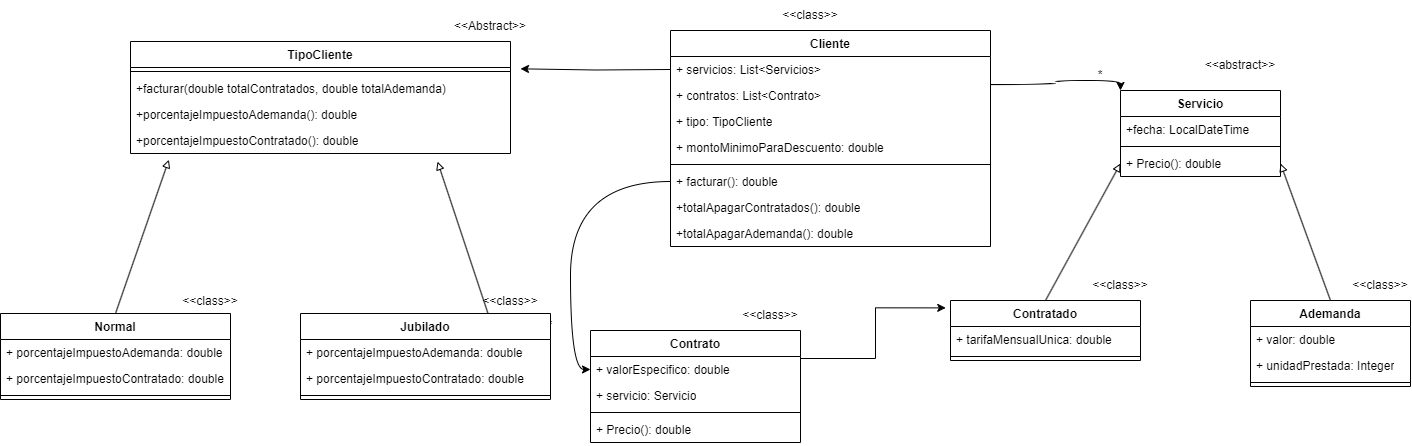

The diagram above was exported from draw.io. Its source (the exported page's mxGraphModel, read from the mxfile embedded in the PNG):
<mxGraphModel dx="2925" dy="1195" grid="1" gridSize="10" guides="1" tooltips="1" connect="1" arrows="1" fold="1" page="1" pageScale="1" pageWidth="827" pageHeight="1169" math="0" shadow="0">
  <root>
    <mxCell id="0" />
    <mxCell id="1" parent="0" />
    <mxCell id="IKiiP1uhln1H-RntmL5u-1" value="Servicio" style="swimlane;fontStyle=1;align=center;verticalAlign=top;childLayout=stackLayout;horizontal=1;startSize=26;horizontalStack=0;resizeParent=1;resizeParentMax=0;resizeLast=0;collapsible=1;marginBottom=0;whiteSpace=wrap;html=1;" vertex="1" parent="1">
      <mxGeometry x="300" y="90" width="160" height="86" as="geometry" />
    </mxCell>
    <mxCell id="IKiiP1uhln1H-RntmL5u-2" value="+fecha: LocalDateTime" style="text;strokeColor=none;fillColor=none;align=left;verticalAlign=top;spacingLeft=4;spacingRight=4;overflow=hidden;rotatable=0;points=[[0,0.5],[1,0.5]];portConstraint=eastwest;whiteSpace=wrap;html=1;" vertex="1" parent="IKiiP1uhln1H-RntmL5u-1">
      <mxGeometry y="26" width="160" height="26" as="geometry" />
    </mxCell>
    <mxCell id="IKiiP1uhln1H-RntmL5u-3" value="" style="line;strokeWidth=1;fillColor=none;align=left;verticalAlign=middle;spacingTop=-1;spacingLeft=3;spacingRight=3;rotatable=0;labelPosition=right;points=[];portConstraint=eastwest;strokeColor=inherit;" vertex="1" parent="IKiiP1uhln1H-RntmL5u-1">
      <mxGeometry y="52" width="160" height="8" as="geometry" />
    </mxCell>
    <mxCell id="IKiiP1uhln1H-RntmL5u-4" value="+ Precio(): double" style="text;strokeColor=none;fillColor=none;align=left;verticalAlign=top;spacingLeft=4;spacingRight=4;overflow=hidden;rotatable=0;points=[[0,0.5],[1,0.5]];portConstraint=eastwest;whiteSpace=wrap;html=1;" vertex="1" parent="IKiiP1uhln1H-RntmL5u-1">
      <mxGeometry y="60" width="160" height="26" as="geometry" />
    </mxCell>
    <mxCell id="IKiiP1uhln1H-RntmL5u-37" style="edgeStyle=orthogonalEdgeStyle;rounded=0;orthogonalLoop=1;jettySize=auto;html=1;exitX=1;exitY=0.25;exitDx=0;exitDy=0;entryX=-0.025;entryY=0.123;entryDx=0;entryDy=0;entryPerimeter=0;" edge="1" parent="1" source="IKiiP1uhln1H-RntmL5u-16" target="IKiiP1uhln1H-RntmL5u-24">
      <mxGeometry relative="1" as="geometry" />
    </mxCell>
    <mxCell id="IKiiP1uhln1H-RntmL5u-16" value="Contrato" style="swimlane;fontStyle=1;align=center;verticalAlign=top;childLayout=stackLayout;horizontal=1;startSize=26;horizontalStack=0;resizeParent=1;resizeParentMax=0;resizeLast=0;collapsible=1;marginBottom=0;whiteSpace=wrap;html=1;" vertex="1" parent="1">
      <mxGeometry x="-230" y="330" width="210" height="112" as="geometry" />
    </mxCell>
    <mxCell id="IKiiP1uhln1H-RntmL5u-17" value="+ valorEspecifico: double" style="text;strokeColor=none;fillColor=none;align=left;verticalAlign=top;spacingLeft=4;spacingRight=4;overflow=hidden;rotatable=0;points=[[0,0.5],[1,0.5]];portConstraint=eastwest;whiteSpace=wrap;html=1;" vertex="1" parent="IKiiP1uhln1H-RntmL5u-16">
      <mxGeometry y="26" width="210" height="26" as="geometry" />
    </mxCell>
    <mxCell id="IKiiP1uhln1H-RntmL5u-18" value="+ servicio: Servicio" style="text;strokeColor=none;fillColor=none;align=left;verticalAlign=top;spacingLeft=4;spacingRight=4;overflow=hidden;rotatable=0;points=[[0,0.5],[1,0.5]];portConstraint=eastwest;whiteSpace=wrap;html=1;" vertex="1" parent="IKiiP1uhln1H-RntmL5u-16">
      <mxGeometry y="52" width="210" height="26" as="geometry" />
    </mxCell>
    <mxCell id="IKiiP1uhln1H-RntmL5u-19" value="" style="line;strokeWidth=1;fillColor=none;align=left;verticalAlign=middle;spacingTop=-1;spacingLeft=3;spacingRight=3;rotatable=0;labelPosition=right;points=[];portConstraint=eastwest;strokeColor=inherit;" vertex="1" parent="IKiiP1uhln1H-RntmL5u-16">
      <mxGeometry y="78" width="210" height="8" as="geometry" />
    </mxCell>
    <mxCell id="IKiiP1uhln1H-RntmL5u-20" value="+ Precio(): double" style="text;strokeColor=none;fillColor=none;align=left;verticalAlign=top;spacingLeft=4;spacingRight=4;overflow=hidden;rotatable=0;points=[[0,0.5],[1,0.5]];portConstraint=eastwest;whiteSpace=wrap;html=1;" vertex="1" parent="IKiiP1uhln1H-RntmL5u-16">
      <mxGeometry y="86" width="210" height="26" as="geometry" />
    </mxCell>
    <mxCell id="IKiiP1uhln1H-RntmL5u-34" style="rounded=0;orthogonalLoop=1;jettySize=auto;html=1;exitX=0.5;exitY=0;exitDx=0;exitDy=0;entryX=0;entryY=0.5;entryDx=0;entryDy=0;endArrow=block;endFill=0;" edge="1" parent="1" source="IKiiP1uhln1H-RntmL5u-24" target="IKiiP1uhln1H-RntmL5u-4">
      <mxGeometry relative="1" as="geometry" />
    </mxCell>
    <mxCell id="IKiiP1uhln1H-RntmL5u-24" value="Contratado" style="swimlane;fontStyle=1;align=center;verticalAlign=top;childLayout=stackLayout;horizontal=1;startSize=26;horizontalStack=0;resizeParent=1;resizeParentMax=0;resizeLast=0;collapsible=1;marginBottom=0;whiteSpace=wrap;html=1;" vertex="1" parent="1">
      <mxGeometry x="130" y="300" width="190" height="60" as="geometry" />
    </mxCell>
    <mxCell id="IKiiP1uhln1H-RntmL5u-25" value="+ tarifaMensualUnica: double" style="text;strokeColor=none;fillColor=none;align=left;verticalAlign=top;spacingLeft=4;spacingRight=4;overflow=hidden;rotatable=0;points=[[0,0.5],[1,0.5]];portConstraint=eastwest;whiteSpace=wrap;html=1;" vertex="1" parent="IKiiP1uhln1H-RntmL5u-24">
      <mxGeometry y="26" width="190" height="26" as="geometry" />
    </mxCell>
    <mxCell id="IKiiP1uhln1H-RntmL5u-27" value="" style="line;strokeWidth=1;fillColor=none;align=left;verticalAlign=middle;spacingTop=-1;spacingLeft=3;spacingRight=3;rotatable=0;labelPosition=right;points=[];portConstraint=eastwest;strokeColor=inherit;" vertex="1" parent="IKiiP1uhln1H-RntmL5u-24">
      <mxGeometry y="52" width="190" height="8" as="geometry" />
    </mxCell>
    <mxCell id="IKiiP1uhln1H-RntmL5u-35" style="rounded=0;orthogonalLoop=1;jettySize=auto;html=1;exitX=0.5;exitY=0;exitDx=0;exitDy=0;entryX=1;entryY=0.5;entryDx=0;entryDy=0;endArrow=block;endFill=0;" edge="1" parent="1" source="IKiiP1uhln1H-RntmL5u-29" target="IKiiP1uhln1H-RntmL5u-4">
      <mxGeometry relative="1" as="geometry" />
    </mxCell>
    <mxCell id="IKiiP1uhln1H-RntmL5u-29" value="Ademanda" style="swimlane;fontStyle=1;align=center;verticalAlign=top;childLayout=stackLayout;horizontal=1;startSize=26;horizontalStack=0;resizeParent=1;resizeParentMax=0;resizeLast=0;collapsible=1;marginBottom=0;whiteSpace=wrap;html=1;" vertex="1" parent="1">
      <mxGeometry x="430" y="300" width="160" height="86" as="geometry" />
    </mxCell>
    <mxCell id="IKiiP1uhln1H-RntmL5u-31" value="+ valor: double" style="text;strokeColor=none;fillColor=none;align=left;verticalAlign=top;spacingLeft=4;spacingRight=4;overflow=hidden;rotatable=0;points=[[0,0.5],[1,0.5]];portConstraint=eastwest;whiteSpace=wrap;html=1;" vertex="1" parent="IKiiP1uhln1H-RntmL5u-29">
      <mxGeometry y="26" width="160" height="26" as="geometry" />
    </mxCell>
    <mxCell id="IKiiP1uhln1H-RntmL5u-38" value="+ unidadPrestada: Integer" style="text;strokeColor=none;fillColor=none;align=left;verticalAlign=top;spacingLeft=4;spacingRight=4;overflow=hidden;rotatable=0;points=[[0,0.5],[1,0.5]];portConstraint=eastwest;whiteSpace=wrap;html=1;" vertex="1" parent="IKiiP1uhln1H-RntmL5u-29">
      <mxGeometry y="52" width="160" height="26" as="geometry" />
    </mxCell>
    <mxCell id="IKiiP1uhln1H-RntmL5u-32" value="" style="line;strokeWidth=1;fillColor=none;align=left;verticalAlign=middle;spacingTop=-1;spacingLeft=3;spacingRight=3;rotatable=0;labelPosition=right;points=[];portConstraint=eastwest;strokeColor=inherit;" vertex="1" parent="IKiiP1uhln1H-RntmL5u-29">
      <mxGeometry y="78" width="160" height="8" as="geometry" />
    </mxCell>
    <mxCell id="IKiiP1uhln1H-RntmL5u-39" value="&amp;lt;&amp;lt;abstract&amp;gt;&amp;gt;" style="text;html=1;strokeColor=none;fillColor=none;align=center;verticalAlign=middle;whiteSpace=wrap;rounded=0;" vertex="1" parent="1">
      <mxGeometry x="390" y="50" width="60" height="30" as="geometry" />
    </mxCell>
    <mxCell id="IKiiP1uhln1H-RntmL5u-40" value="&amp;lt;&amp;lt;class&amp;gt;&amp;gt;" style="text;html=1;strokeColor=none;fillColor=none;align=center;verticalAlign=middle;whiteSpace=wrap;rounded=0;" vertex="1" parent="1">
      <mxGeometry x="270" y="270" width="60" height="30" as="geometry" />
    </mxCell>
    <mxCell id="IKiiP1uhln1H-RntmL5u-41" value="&amp;lt;&amp;lt;class&amp;gt;&amp;gt;" style="text;html=1;strokeColor=none;fillColor=none;align=center;verticalAlign=middle;whiteSpace=wrap;rounded=0;" vertex="1" parent="1">
      <mxGeometry x="530" y="270" width="60" height="30" as="geometry" />
    </mxCell>
    <mxCell id="IKiiP1uhln1H-RntmL5u-46" style="edgeStyle=orthogonalEdgeStyle;rounded=0;orthogonalLoop=1;jettySize=auto;html=1;exitX=1;exitY=0.25;exitDx=0;exitDy=0;entryX=0;entryY=0;entryDx=0;entryDy=0;curved=1;" edge="1" parent="1" source="IKiiP1uhln1H-RntmL5u-42" target="IKiiP1uhln1H-RntmL5u-1">
      <mxGeometry relative="1" as="geometry">
        <Array as="points">
          <mxPoint x="235" y="84" />
          <mxPoint x="235" y="80" />
          <mxPoint x="300" y="80" />
        </Array>
      </mxGeometry>
    </mxCell>
    <mxCell id="IKiiP1uhln1H-RntmL5u-42" value="Cliente" style="swimlane;fontStyle=1;align=center;verticalAlign=top;childLayout=stackLayout;horizontal=1;startSize=26;horizontalStack=0;resizeParent=1;resizeParentMax=0;resizeLast=0;collapsible=1;marginBottom=0;whiteSpace=wrap;html=1;" vertex="1" parent="1">
      <mxGeometry x="-150" y="30" width="320" height="216" as="geometry" />
    </mxCell>
    <mxCell id="IKiiP1uhln1H-RntmL5u-54" style="edgeStyle=orthogonalEdgeStyle;rounded=0;orthogonalLoop=1;jettySize=auto;html=1;exitX=0;exitY=0.5;exitDx=0;exitDy=0;" edge="1" parent="IKiiP1uhln1H-RntmL5u-42">
      <mxGeometry relative="1" as="geometry">
        <mxPoint x="-150" y="38.33333333333337" as="targetPoint" />
        <mxPoint y="39" as="sourcePoint" />
      </mxGeometry>
    </mxCell>
    <mxCell id="IKiiP1uhln1H-RntmL5u-51" value="+ servicios: List&amp;lt;Servicios&amp;gt;" style="text;strokeColor=none;fillColor=none;align=left;verticalAlign=top;spacingLeft=4;spacingRight=4;overflow=hidden;rotatable=0;points=[[0,0.5],[1,0.5]];portConstraint=eastwest;whiteSpace=wrap;html=1;" vertex="1" parent="IKiiP1uhln1H-RntmL5u-42">
      <mxGeometry y="26" width="320" height="26" as="geometry" />
    </mxCell>
    <mxCell id="IKiiP1uhln1H-RntmL5u-52" value="+ contratos: List&amp;lt;Contrato&amp;gt;" style="text;strokeColor=none;fillColor=none;align=left;verticalAlign=top;spacingLeft=4;spacingRight=4;overflow=hidden;rotatable=0;points=[[0,0.5],[1,0.5]];portConstraint=eastwest;whiteSpace=wrap;html=1;" vertex="1" parent="IKiiP1uhln1H-RntmL5u-42">
      <mxGeometry y="52" width="320" height="26" as="geometry" />
    </mxCell>
    <mxCell id="IKiiP1uhln1H-RntmL5u-53" value="+ tipo: TipoCliente" style="text;strokeColor=none;fillColor=none;align=left;verticalAlign=top;spacingLeft=4;spacingRight=4;overflow=hidden;rotatable=0;points=[[0,0.5],[1,0.5]];portConstraint=eastwest;whiteSpace=wrap;html=1;" vertex="1" parent="IKiiP1uhln1H-RntmL5u-42">
      <mxGeometry y="78" width="320" height="26" as="geometry" />
    </mxCell>
    <mxCell id="IKiiP1uhln1H-RntmL5u-96" value="+ montoMinimoParaDescuento: double" style="text;strokeColor=none;fillColor=none;align=left;verticalAlign=top;spacingLeft=4;spacingRight=4;overflow=hidden;rotatable=0;points=[[0,0.5],[1,0.5]];portConstraint=eastwest;whiteSpace=wrap;html=1;" vertex="1" parent="IKiiP1uhln1H-RntmL5u-42">
      <mxGeometry y="104" width="320" height="26" as="geometry" />
    </mxCell>
    <mxCell id="IKiiP1uhln1H-RntmL5u-44" value="" style="line;strokeWidth=1;fillColor=none;align=left;verticalAlign=middle;spacingTop=-1;spacingLeft=3;spacingRight=3;rotatable=0;labelPosition=right;points=[];portConstraint=eastwest;strokeColor=inherit;" vertex="1" parent="IKiiP1uhln1H-RntmL5u-42">
      <mxGeometry y="130" width="320" height="8" as="geometry" />
    </mxCell>
    <mxCell id="IKiiP1uhln1H-RntmL5u-45" value="+ facturar(): double" style="text;strokeColor=none;fillColor=none;align=left;verticalAlign=top;spacingLeft=4;spacingRight=4;overflow=hidden;rotatable=0;points=[[0,0.5],[1,0.5]];portConstraint=eastwest;whiteSpace=wrap;html=1;" vertex="1" parent="IKiiP1uhln1H-RntmL5u-42">
      <mxGeometry y="138" width="320" height="26" as="geometry" />
    </mxCell>
    <mxCell id="IKiiP1uhln1H-RntmL5u-94" value="+totalApagarContratados(): double" style="text;strokeColor=none;fillColor=none;align=left;verticalAlign=top;spacingLeft=4;spacingRight=4;overflow=hidden;rotatable=0;points=[[0,0.5],[1,0.5]];portConstraint=eastwest;whiteSpace=wrap;html=1;" vertex="1" parent="IKiiP1uhln1H-RntmL5u-42">
      <mxGeometry y="164" width="320" height="26" as="geometry" />
    </mxCell>
    <mxCell id="IKiiP1uhln1H-RntmL5u-95" value="+totalApagarAdemanda(): double" style="text;strokeColor=none;fillColor=none;align=left;verticalAlign=top;spacingLeft=4;spacingRight=4;overflow=hidden;rotatable=0;points=[[0,0.5],[1,0.5]];portConstraint=eastwest;whiteSpace=wrap;html=1;" vertex="1" parent="IKiiP1uhln1H-RntmL5u-42">
      <mxGeometry y="190" width="320" height="26" as="geometry" />
    </mxCell>
    <mxCell id="IKiiP1uhln1H-RntmL5u-47" value="*" style="text;html=1;strokeColor=none;fillColor=none;align=center;verticalAlign=middle;whiteSpace=wrap;rounded=0;" vertex="1" parent="1">
      <mxGeometry x="250" y="60" width="60" height="30" as="geometry" />
    </mxCell>
    <mxCell id="IKiiP1uhln1H-RntmL5u-49" style="edgeStyle=orthogonalEdgeStyle;rounded=0;orthogonalLoop=1;jettySize=auto;html=1;exitX=0;exitY=0.5;exitDx=0;exitDy=0;entryX=0;entryY=0.5;entryDx=0;entryDy=0;curved=1;" edge="1" parent="1" source="IKiiP1uhln1H-RntmL5u-45" target="IKiiP1uhln1H-RntmL5u-17">
      <mxGeometry relative="1" as="geometry" />
    </mxCell>
    <mxCell id="IKiiP1uhln1H-RntmL5u-50" value="*" style="text;html=1;strokeColor=none;fillColor=none;align=center;verticalAlign=middle;whiteSpace=wrap;rounded=0;" vertex="1" parent="1">
      <mxGeometry x="-300" y="310" width="60" height="30" as="geometry" />
    </mxCell>
    <mxCell id="IKiiP1uhln1H-RntmL5u-68" value="&amp;lt;&amp;lt;Abstract&amp;gt;&amp;gt;" style="text;html=1;strokeColor=none;fillColor=none;align=center;verticalAlign=middle;whiteSpace=wrap;rounded=0;" vertex="1" parent="1">
      <mxGeometry x="-360" y="11" width="60" height="30" as="geometry" />
    </mxCell>
    <mxCell id="IKiiP1uhln1H-RntmL5u-70" value="TipoCliente" style="swimlane;fontStyle=1;align=center;verticalAlign=top;childLayout=stackLayout;horizontal=1;startSize=26;horizontalStack=0;resizeParent=1;resizeParentMax=0;resizeLast=0;collapsible=1;marginBottom=0;whiteSpace=wrap;html=1;" vertex="1" parent="1">
      <mxGeometry x="-690" y="41" width="380" height="112" as="geometry" />
    </mxCell>
    <mxCell id="IKiiP1uhln1H-RntmL5u-72" value="" style="line;strokeWidth=1;fillColor=none;align=left;verticalAlign=middle;spacingTop=-1;spacingLeft=3;spacingRight=3;rotatable=0;labelPosition=right;points=[];portConstraint=eastwest;strokeColor=inherit;" vertex="1" parent="IKiiP1uhln1H-RntmL5u-70">
      <mxGeometry y="26" width="380" height="8" as="geometry" />
    </mxCell>
    <mxCell id="IKiiP1uhln1H-RntmL5u-73" value="+facturar(double totalContratados, double totalAdemanda)" style="text;strokeColor=none;fillColor=none;align=left;verticalAlign=top;spacingLeft=4;spacingRight=4;overflow=hidden;rotatable=0;points=[[0,0.5],[1,0.5]];portConstraint=eastwest;whiteSpace=wrap;html=1;" vertex="1" parent="IKiiP1uhln1H-RntmL5u-70">
      <mxGeometry y="34" width="380" height="26" as="geometry" />
    </mxCell>
    <mxCell id="IKiiP1uhln1H-RntmL5u-90" value="+porcentajeImpuestoAdemanda(): double" style="text;strokeColor=none;fillColor=none;align=left;verticalAlign=top;spacingLeft=4;spacingRight=4;overflow=hidden;rotatable=0;points=[[0,0.5],[1,0.5]];portConstraint=eastwest;whiteSpace=wrap;html=1;" vertex="1" parent="IKiiP1uhln1H-RntmL5u-70">
      <mxGeometry y="60" width="380" height="26" as="geometry" />
    </mxCell>
    <mxCell id="IKiiP1uhln1H-RntmL5u-91" value="+porcentajeImpuestoContratado(): double" style="text;strokeColor=none;fillColor=none;align=left;verticalAlign=top;spacingLeft=4;spacingRight=4;overflow=hidden;rotatable=0;points=[[0,0.5],[1,0.5]];portConstraint=eastwest;whiteSpace=wrap;html=1;" vertex="1" parent="IKiiP1uhln1H-RntmL5u-70">
      <mxGeometry y="86" width="380" height="26" as="geometry" />
    </mxCell>
    <mxCell id="IKiiP1uhln1H-RntmL5u-78" style="rounded=0;orthogonalLoop=1;jettySize=auto;html=1;exitX=0.75;exitY=0;exitDx=0;exitDy=0;entryX=0.808;entryY=1.313;entryDx=0;entryDy=0;entryPerimeter=0;endArrow=block;endFill=0;" edge="1" parent="1" source="IKiiP1uhln1H-RntmL5u-74" target="IKiiP1uhln1H-RntmL5u-91">
      <mxGeometry relative="1" as="geometry" />
    </mxCell>
    <mxCell id="IKiiP1uhln1H-RntmL5u-74" value="Jubilado" style="swimlane;fontStyle=1;align=center;verticalAlign=top;childLayout=stackLayout;horizontal=1;startSize=26;horizontalStack=0;resizeParent=1;resizeParentMax=0;resizeLast=0;collapsible=1;marginBottom=0;whiteSpace=wrap;html=1;" vertex="1" parent="1">
      <mxGeometry x="-520" y="313" width="250" height="86" as="geometry" />
    </mxCell>
    <mxCell id="IKiiP1uhln1H-RntmL5u-75" value="+&amp;nbsp;porcentajeImpuestoAdemanda&lt;span style=&quot;background-color: initial;&quot;&gt;: double&lt;/span&gt;" style="text;strokeColor=none;fillColor=none;align=left;verticalAlign=top;spacingLeft=4;spacingRight=4;overflow=hidden;rotatable=0;points=[[0,0.5],[1,0.5]];portConstraint=eastwest;whiteSpace=wrap;html=1;" vertex="1" parent="IKiiP1uhln1H-RntmL5u-74">
      <mxGeometry y="26" width="250" height="26" as="geometry" />
    </mxCell>
    <mxCell id="IKiiP1uhln1H-RntmL5u-92" value="+&amp;nbsp;porcentajeImpuestoContratado&lt;span style=&quot;background-color: initial;&quot;&gt;: double&lt;/span&gt;" style="text;strokeColor=none;fillColor=none;align=left;verticalAlign=top;spacingLeft=4;spacingRight=4;overflow=hidden;rotatable=0;points=[[0,0.5],[1,0.5]];portConstraint=eastwest;whiteSpace=wrap;html=1;" vertex="1" parent="IKiiP1uhln1H-RntmL5u-74">
      <mxGeometry y="52" width="250" height="26" as="geometry" />
    </mxCell>
    <mxCell id="IKiiP1uhln1H-RntmL5u-76" value="" style="line;strokeWidth=1;fillColor=none;align=left;verticalAlign=middle;spacingTop=-1;spacingLeft=3;spacingRight=3;rotatable=0;labelPosition=right;points=[];portConstraint=eastwest;strokeColor=inherit;" vertex="1" parent="IKiiP1uhln1H-RntmL5u-74">
      <mxGeometry y="78" width="250" height="8" as="geometry" />
    </mxCell>
    <mxCell id="IKiiP1uhln1H-RntmL5u-79" value="&amp;lt;&amp;lt;class&amp;gt;&amp;gt;" style="text;html=1;strokeColor=none;fillColor=none;align=center;verticalAlign=middle;whiteSpace=wrap;rounded=0;" vertex="1" parent="1">
      <mxGeometry x="-80" y="300" width="60" height="30" as="geometry" />
    </mxCell>
    <mxCell id="IKiiP1uhln1H-RntmL5u-80" value="&amp;lt;&amp;lt;class&amp;gt;&amp;gt;" style="text;html=1;strokeColor=none;fillColor=none;align=center;verticalAlign=middle;whiteSpace=wrap;rounded=0;" vertex="1" parent="1">
      <mxGeometry x="-340" y="286" width="60" height="30" as="geometry" />
    </mxCell>
    <mxCell id="IKiiP1uhln1H-RntmL5u-81" value="&amp;lt;&amp;lt;class&amp;gt;&amp;gt;" style="text;html=1;strokeColor=none;fillColor=none;align=center;verticalAlign=middle;whiteSpace=wrap;rounded=0;" vertex="1" parent="1">
      <mxGeometry x="-40" width="60" height="30" as="geometry" />
    </mxCell>
    <mxCell id="IKiiP1uhln1H-RntmL5u-86" style="rounded=0;orthogonalLoop=1;jettySize=auto;html=1;exitX=0.5;exitY=0;exitDx=0;exitDy=0;entryX=0.101;entryY=1.24;entryDx=0;entryDy=0;endArrow=block;endFill=0;entryPerimeter=0;" edge="1" parent="1" source="IKiiP1uhln1H-RntmL5u-82" target="IKiiP1uhln1H-RntmL5u-91">
      <mxGeometry relative="1" as="geometry" />
    </mxCell>
    <mxCell id="IKiiP1uhln1H-RntmL5u-82" value="Normal" style="swimlane;fontStyle=1;align=center;verticalAlign=top;childLayout=stackLayout;horizontal=1;startSize=26;horizontalStack=0;resizeParent=1;resizeParentMax=0;resizeLast=0;collapsible=1;marginBottom=0;whiteSpace=wrap;html=1;" vertex="1" parent="1">
      <mxGeometry x="-820" y="313" width="230" height="86" as="geometry" />
    </mxCell>
    <mxCell id="IKiiP1uhln1H-RntmL5u-83" value="+&amp;nbsp;porcentajeImpuestoAdemanda: double" style="text;strokeColor=none;fillColor=none;align=left;verticalAlign=top;spacingLeft=4;spacingRight=4;overflow=hidden;rotatable=0;points=[[0,0.5],[1,0.5]];portConstraint=eastwest;whiteSpace=wrap;html=1;" vertex="1" parent="IKiiP1uhln1H-RntmL5u-82">
      <mxGeometry y="26" width="230" height="26" as="geometry" />
    </mxCell>
    <mxCell id="IKiiP1uhln1H-RntmL5u-93" value="+&amp;nbsp;porcentajeImpuestoContratado: double" style="text;strokeColor=none;fillColor=none;align=left;verticalAlign=top;spacingLeft=4;spacingRight=4;overflow=hidden;rotatable=0;points=[[0,0.5],[1,0.5]];portConstraint=eastwest;whiteSpace=wrap;html=1;" vertex="1" parent="IKiiP1uhln1H-RntmL5u-82">
      <mxGeometry y="52" width="230" height="26" as="geometry" />
    </mxCell>
    <mxCell id="IKiiP1uhln1H-RntmL5u-84" value="" style="line;strokeWidth=1;fillColor=none;align=left;verticalAlign=middle;spacingTop=-1;spacingLeft=3;spacingRight=3;rotatable=0;labelPosition=right;points=[];portConstraint=eastwest;strokeColor=inherit;" vertex="1" parent="IKiiP1uhln1H-RntmL5u-82">
      <mxGeometry y="78" width="230" height="8" as="geometry" />
    </mxCell>
    <mxCell id="IKiiP1uhln1H-RntmL5u-87" value="&amp;lt;&amp;lt;class&amp;gt;&amp;gt;" style="text;html=1;strokeColor=none;fillColor=none;align=center;verticalAlign=middle;whiteSpace=wrap;rounded=0;" vertex="1" parent="1">
      <mxGeometry x="-640" y="286" width="60" height="30" as="geometry" />
    </mxCell>
  </root>
</mxGraphModel>